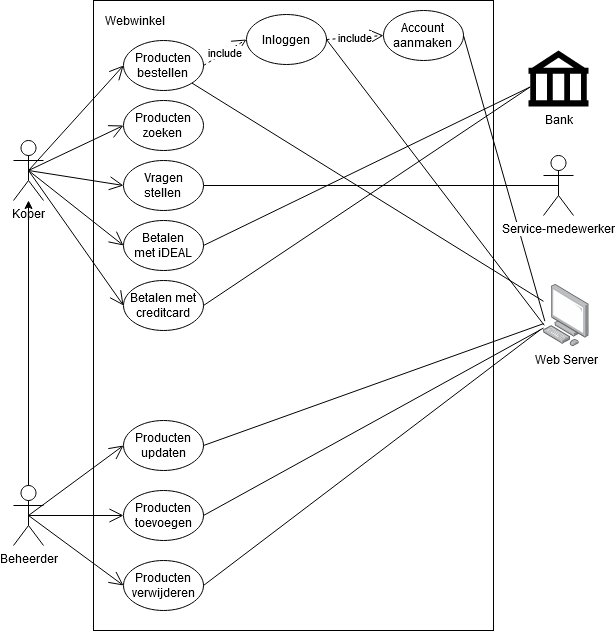

The diagram above was exported from draw.io. Its source (the exported page's mxGraphModel, read from the mxfile embedded in the PNG):
<mxGraphModel dx="541" dy="904" grid="1" gridSize="10" guides="1" tooltips="1" connect="1" arrows="1" fold="1" page="1" pageScale="1" pageWidth="827" pageHeight="1169" math="0" shadow="0">
  <root>
    <mxCell id="0" />
    <mxCell id="1" parent="0" />
    <mxCell id="R6WD6Fa83Xk2_S8UtbV2-28" value="&lt;div align=&quot;left&quot;&gt;&lt;br&gt;&lt;/div&gt;" style="rounded=0;whiteSpace=wrap;html=1;" vertex="1" parent="1">
      <mxGeometry x="180" y="200" width="400" height="630" as="geometry" />
    </mxCell>
    <mxCell id="0yJu9Xby_Ywa2n2XniBN-1" value="&lt;div&gt;Koper&lt;/div&gt;" style="shape=umlActor;verticalLabelPosition=bottom;labelBackgroundColor=#ffffff;verticalAlign=top;html=1;outlineConnect=0;" parent="1" vertex="1">
      <mxGeometry x="100" y="340" width="30" height="60" as="geometry" />
    </mxCell>
    <mxCell id="0yJu9Xby_Ywa2n2XniBN-3" value="&lt;div&gt;Beheerder&lt;/div&gt;" style="shape=umlActor;verticalLabelPosition=bottom;labelBackgroundColor=#ffffff;verticalAlign=top;html=1;outlineConnect=0;" parent="1" vertex="1">
      <mxGeometry x="100" y="685" width="30" height="60" as="geometry" />
    </mxCell>
    <mxCell id="R6WD6Fa83Xk2_S8UtbV2-2" value="" style="endArrow=classic;html=1;exitX=0.5;exitY=0;exitDx=0;exitDy=0;exitPerimeter=0;" edge="1" parent="1" source="0yJu9Xby_Ywa2n2XniBN-3" target="0yJu9Xby_Ywa2n2XniBN-1">
      <mxGeometry width="50" height="50" relative="1" as="geometry">
        <mxPoint x="260" y="530" as="sourcePoint" />
        <mxPoint x="310" y="480" as="targetPoint" />
      </mxGeometry>
    </mxCell>
    <mxCell id="R6WD6Fa83Xk2_S8UtbV2-5" value="Inloggen" style="ellipse;whiteSpace=wrap;html=1;" vertex="1" parent="1">
      <mxGeometry x="333" y="214" width="80" height="50" as="geometry" />
    </mxCell>
    <mxCell id="R6WD6Fa83Xk2_S8UtbV2-7" value="&lt;div&gt;Producten&lt;/div&gt;&lt;div&gt;toevoegen&lt;/div&gt;" style="ellipse;whiteSpace=wrap;html=1;" vertex="1" parent="1">
      <mxGeometry x="210" y="690" width="80" height="50" as="geometry" />
    </mxCell>
    <mxCell id="R6WD6Fa83Xk2_S8UtbV2-8" value="&lt;div&gt;Producten&lt;/div&gt;&lt;div&gt;verwijderen&lt;/div&gt;" style="ellipse;whiteSpace=wrap;html=1;" vertex="1" parent="1">
      <mxGeometry x="210" y="760" width="80" height="50" as="geometry" />
    </mxCell>
    <mxCell id="R6WD6Fa83Xk2_S8UtbV2-9" value="&lt;div&gt;Producten&lt;/div&gt;&lt;div&gt;updaten&lt;/div&gt;" style="ellipse;whiteSpace=wrap;html=1;" vertex="1" parent="1">
      <mxGeometry x="210" y="620" width="80" height="50" as="geometry" />
    </mxCell>
    <mxCell id="R6WD6Fa83Xk2_S8UtbV2-10" value="" style="endArrow=open;endFill=1;endSize=12;html=1;entryX=0;entryY=0.5;entryDx=0;entryDy=0;exitX=0.5;exitY=0.5;exitDx=0;exitDy=0;exitPerimeter=0;" edge="1" parent="1" source="0yJu9Xby_Ywa2n2XniBN-3" target="R6WD6Fa83Xk2_S8UtbV2-8">
      <mxGeometry width="160" relative="1" as="geometry">
        <mxPoint x="230" y="500" as="sourcePoint" />
        <mxPoint x="390" y="500" as="targetPoint" />
      </mxGeometry>
    </mxCell>
    <mxCell id="R6WD6Fa83Xk2_S8UtbV2-11" value="" style="endArrow=open;endFill=1;endSize=12;html=1;entryX=0;entryY=0.5;entryDx=0;entryDy=0;exitX=0.5;exitY=0.5;exitDx=0;exitDy=0;exitPerimeter=0;" edge="1" parent="1" source="0yJu9Xby_Ywa2n2XniBN-3" target="R6WD6Fa83Xk2_S8UtbV2-9">
      <mxGeometry width="160" relative="1" as="geometry">
        <mxPoint x="230" y="500" as="sourcePoint" />
        <mxPoint x="390" y="500" as="targetPoint" />
      </mxGeometry>
    </mxCell>
    <mxCell id="R6WD6Fa83Xk2_S8UtbV2-12" value="" style="endArrow=open;endFill=1;endSize=12;html=1;entryX=0;entryY=0.5;entryDx=0;entryDy=0;exitX=0.5;exitY=0.5;exitDx=0;exitDy=0;exitPerimeter=0;" edge="1" parent="1" source="0yJu9Xby_Ywa2n2XniBN-3" target="R6WD6Fa83Xk2_S8UtbV2-7">
      <mxGeometry width="160" relative="1" as="geometry">
        <mxPoint x="230" y="500" as="sourcePoint" />
        <mxPoint x="390" y="500" as="targetPoint" />
      </mxGeometry>
    </mxCell>
    <mxCell id="R6WD6Fa83Xk2_S8UtbV2-13" value="Web Server" style="points=[];aspect=fixed;html=1;align=center;shadow=0;dashed=0;image;image=img/lib/allied_telesis/computer_and_terminals/Personal_Computer.svg;" vertex="1" parent="1">
      <mxGeometry x="630" y="484.1" width="45.6" height="61.800000000000004" as="geometry" />
    </mxCell>
    <mxCell id="R6WD6Fa83Xk2_S8UtbV2-17" value="" style="endArrow=open;endFill=1;endSize=12;html=1;entryX=0;entryY=0.5;entryDx=0;entryDy=0;exitX=0.5;exitY=0.5;exitDx=0;exitDy=0;exitPerimeter=0;" edge="1" parent="1" source="0yJu9Xby_Ywa2n2XniBN-1" target="R6WD6Fa83Xk2_S8UtbV2-20">
      <mxGeometry width="160" relative="1" as="geometry">
        <mxPoint x="125" y="399.9999999999998" as="sourcePoint" />
        <mxPoint x="190" y="344.9999999999998" as="targetPoint" />
      </mxGeometry>
    </mxCell>
    <mxCell id="R6WD6Fa83Xk2_S8UtbV2-19" value="&lt;div&gt;Producten&lt;/div&gt;&lt;div&gt;zoeken&lt;br&gt;&lt;/div&gt;" style="ellipse;whiteSpace=wrap;html=1;" vertex="1" parent="1">
      <mxGeometry x="210" y="300" width="80" height="50" as="geometry" />
    </mxCell>
    <mxCell id="R6WD6Fa83Xk2_S8UtbV2-20" value="&lt;div&gt;Vragen&lt;/div&gt;&lt;div&gt;stellen&lt;br&gt;&lt;/div&gt;" style="ellipse;whiteSpace=wrap;html=1;" vertex="1" parent="1">
      <mxGeometry x="210" y="360" width="80" height="50" as="geometry" />
    </mxCell>
    <mxCell id="R6WD6Fa83Xk2_S8UtbV2-22" value="&lt;div&gt;Account&lt;/div&gt;&lt;div&gt;aanmaken&lt;br&gt;&lt;/div&gt;" style="ellipse;whiteSpace=wrap;html=1;" vertex="1" parent="1">
      <mxGeometry x="470" y="210" width="80" height="50" as="geometry" />
    </mxCell>
    <mxCell id="R6WD6Fa83Xk2_S8UtbV2-23" value="" style="endArrow=open;endFill=1;endSize=12;html=1;entryX=0;entryY=0.5;entryDx=0;entryDy=0;exitX=0.5;exitY=0.5;exitDx=0;exitDy=0;exitPerimeter=0;" edge="1" parent="1" source="0yJu9Xby_Ywa2n2XniBN-1" target="R6WD6Fa83Xk2_S8UtbV2-19">
      <mxGeometry width="160" relative="1" as="geometry">
        <mxPoint x="125" y="379.9999999999998" as="sourcePoint" />
        <mxPoint x="170" y="235" as="targetPoint" />
      </mxGeometry>
    </mxCell>
    <mxCell id="R6WD6Fa83Xk2_S8UtbV2-25" value="include" style="endArrow=open;endSize=12;dashed=1;html=1;entryX=0;entryY=0.5;entryDx=0;entryDy=0;exitX=1;exitY=0.5;exitDx=0;exitDy=0;" edge="1" parent="1" source="R6WD6Fa83Xk2_S8UtbV2-5" target="R6WD6Fa83Xk2_S8UtbV2-22">
      <mxGeometry width="160" relative="1" as="geometry">
        <mxPoint x="390" y="260" as="sourcePoint" />
        <mxPoint x="480" y="310" as="targetPoint" />
      </mxGeometry>
    </mxCell>
    <mxCell id="R6WD6Fa83Xk2_S8UtbV2-29" value="&lt;div align=&quot;left&quot;&gt;Webwinkel&lt;/div&gt;" style="text;html=1;strokeColor=none;fillColor=none;align=left;verticalAlign=middle;whiteSpace=wrap;rounded=0;" vertex="1" parent="1">
      <mxGeometry x="190" y="210" width="40" height="20" as="geometry" />
    </mxCell>
    <mxCell id="R6WD6Fa83Xk2_S8UtbV2-34" value="&lt;div&gt;Betalen&lt;/div&gt;&lt;div&gt;met iDEAL&lt;br&gt;&lt;/div&gt;" style="ellipse;whiteSpace=wrap;html=1;" vertex="1" parent="1">
      <mxGeometry x="210" y="420" width="80" height="50" as="geometry" />
    </mxCell>
    <mxCell id="R6WD6Fa83Xk2_S8UtbV2-36" value="&lt;div&gt;Betalen met creditcard&lt;br&gt;&lt;/div&gt;" style="ellipse;whiteSpace=wrap;html=1;" vertex="1" parent="1">
      <mxGeometry x="210" y="480" width="80" height="50" as="geometry" />
    </mxCell>
    <mxCell id="R6WD6Fa83Xk2_S8UtbV2-37" value="" style="endArrow=open;endFill=1;endSize=12;html=1;entryX=0;entryY=0.5;entryDx=0;entryDy=0;exitX=0.5;exitY=0.5;exitDx=0;exitDy=0;exitPerimeter=0;" edge="1" parent="1" source="0yJu9Xby_Ywa2n2XniBN-1" target="R6WD6Fa83Xk2_S8UtbV2-36">
      <mxGeometry width="160" relative="1" as="geometry">
        <mxPoint x="125" y="379.9999999999998" as="sourcePoint" />
        <mxPoint x="220" y="454.9999999999998" as="targetPoint" />
      </mxGeometry>
    </mxCell>
    <mxCell id="R6WD6Fa83Xk2_S8UtbV2-38" value="" style="endArrow=open;endFill=1;endSize=12;html=1;entryX=0;entryY=0.5;entryDx=0;entryDy=0;exitX=0.5;exitY=0.5;exitDx=0;exitDy=0;exitPerimeter=0;" edge="1" parent="1" source="0yJu9Xby_Ywa2n2XniBN-1" target="R6WD6Fa83Xk2_S8UtbV2-34">
      <mxGeometry width="160" relative="1" as="geometry">
        <mxPoint x="125" y="379.9999999999998" as="sourcePoint" />
        <mxPoint x="220" y="569.9999999999998" as="targetPoint" />
      </mxGeometry>
    </mxCell>
    <mxCell id="R6WD6Fa83Xk2_S8UtbV2-39" value="" style="endArrow=none;html=1;entryX=0.03;entryY=0.592;entryDx=0;entryDy=0;entryPerimeter=0;exitX=1;exitY=0.5;exitDx=0;exitDy=0;" edge="1" parent="1" source="R6WD6Fa83Xk2_S8UtbV2-22" target="R6WD6Fa83Xk2_S8UtbV2-13">
      <mxGeometry width="50" height="50" relative="1" as="geometry">
        <mxPoint x="360" y="570" as="sourcePoint" />
        <mxPoint x="410" y="520" as="targetPoint" />
      </mxGeometry>
    </mxCell>
    <mxCell id="R6WD6Fa83Xk2_S8UtbV2-40" value="" style="endArrow=none;html=1;exitX=1;exitY=0.5;exitDx=0;exitDy=0;entryX=0.017;entryY=0.659;entryDx=0;entryDy=0;entryPerimeter=0;" edge="1" parent="1" source="R6WD6Fa83Xk2_S8UtbV2-5" target="R6WD6Fa83Xk2_S8UtbV2-13">
      <mxGeometry width="50" height="50" relative="1" as="geometry">
        <mxPoint x="560" y="255" as="sourcePoint" />
        <mxPoint x="617" y="531" as="targetPoint" />
      </mxGeometry>
    </mxCell>
    <mxCell id="R6WD6Fa83Xk2_S8UtbV2-41" value="" style="endArrow=none;html=1;entryX=-0.061;entryY=0.726;entryDx=0;entryDy=0;entryPerimeter=0;exitX=1;exitY=0.5;exitDx=0;exitDy=0;" edge="1" parent="1" source="R6WD6Fa83Xk2_S8UtbV2-8" target="R6WD6Fa83Xk2_S8UtbV2-13">
      <mxGeometry width="50" height="50" relative="1" as="geometry">
        <mxPoint x="360" y="570" as="sourcePoint" />
        <mxPoint x="410" y="520" as="targetPoint" />
      </mxGeometry>
    </mxCell>
    <mxCell id="R6WD6Fa83Xk2_S8UtbV2-42" value="" style="endArrow=none;html=1;exitX=1;exitY=0.5;exitDx=0;exitDy=0;" edge="1" parent="1" source="R6WD6Fa83Xk2_S8UtbV2-7" target="R6WD6Fa83Xk2_S8UtbV2-13">
      <mxGeometry width="50" height="50" relative="1" as="geometry">
        <mxPoint x="300" y="794.9999999999998" as="sourcePoint" />
        <mxPoint x="637.2184" y="538.9668000000001" as="targetPoint" />
      </mxGeometry>
    </mxCell>
    <mxCell id="R6WD6Fa83Xk2_S8UtbV2-43" value="" style="endArrow=none;html=1;exitX=1;exitY=0.5;exitDx=0;exitDy=0;" edge="1" parent="1" source="R6WD6Fa83Xk2_S8UtbV2-9" target="R6WD6Fa83Xk2_S8UtbV2-13">
      <mxGeometry width="50" height="50" relative="1" as="geometry">
        <mxPoint x="300" y="724.9999999999998" as="sourcePoint" />
        <mxPoint x="640" y="537.5689084895259" as="targetPoint" />
      </mxGeometry>
    </mxCell>
    <mxCell id="R6WD6Fa83Xk2_S8UtbV2-45" value="" style="endArrow=open;endFill=1;endSize=12;html=1;entryX=0;entryY=0.5;entryDx=0;entryDy=0;exitX=0.5;exitY=0.5;exitDx=0;exitDy=0;exitPerimeter=0;" edge="1" parent="1" source="0yJu9Xby_Ywa2n2XniBN-1" target="R6WD6Fa83Xk2_S8UtbV2-46">
      <mxGeometry width="160" relative="1" as="geometry">
        <mxPoint x="125" y="379.9999999999998" as="sourcePoint" />
        <mxPoint x="220" y="384.9999999999998" as="targetPoint" />
      </mxGeometry>
    </mxCell>
    <mxCell id="R6WD6Fa83Xk2_S8UtbV2-46" value="&lt;div&gt;Producten&lt;/div&gt;&lt;div&gt;bestellen&lt;br&gt;&lt;/div&gt;" style="ellipse;whiteSpace=wrap;html=1;" vertex="1" parent="1">
      <mxGeometry x="210" y="240" width="80" height="50" as="geometry" />
    </mxCell>
    <mxCell id="R6WD6Fa83Xk2_S8UtbV2-47" value="Bank" style="shape=mxgraph.signs.travel.bank;html=1;fillColor=#000000;strokeColor=none;verticalLabelPosition=bottom;verticalAlign=top;align=center;" vertex="1" parent="1">
      <mxGeometry x="615" y="250" width="60" height="56" as="geometry" />
    </mxCell>
    <mxCell id="R6WD6Fa83Xk2_S8UtbV2-49" value="include" style="endArrow=open;endSize=12;dashed=1;html=1;entryX=0;entryY=0.5;entryDx=0;entryDy=0;exitX=1;exitY=0.5;exitDx=0;exitDy=0;" edge="1" parent="1" source="R6WD6Fa83Xk2_S8UtbV2-46" target="R6WD6Fa83Xk2_S8UtbV2-5">
      <mxGeometry width="160" relative="1" as="geometry">
        <mxPoint x="440" y="275" as="sourcePoint" />
        <mxPoint x="480" y="245" as="targetPoint" />
      </mxGeometry>
    </mxCell>
    <mxCell id="R6WD6Fa83Xk2_S8UtbV2-50" value="&lt;div&gt;Service-medewerker&lt;/div&gt;" style="shape=umlActor;verticalLabelPosition=bottom;labelBackgroundColor=#ffffff;verticalAlign=top;html=1;outlineConnect=0;" vertex="1" parent="1">
      <mxGeometry x="630" y="355" width="30" height="60" as="geometry" />
    </mxCell>
    <mxCell id="R6WD6Fa83Xk2_S8UtbV2-51" value="" style="endArrow=none;html=1;entryX=0.5;entryY=0.5;entryDx=0;entryDy=0;entryPerimeter=0;exitX=1;exitY=0.5;exitDx=0;exitDy=0;" edge="1" parent="1" source="R6WD6Fa83Xk2_S8UtbV2-20" target="R6WD6Fa83Xk2_S8UtbV2-50">
      <mxGeometry width="50" height="50" relative="1" as="geometry">
        <mxPoint x="410" y="430" as="sourcePoint" />
        <mxPoint x="460" y="380" as="targetPoint" />
      </mxGeometry>
    </mxCell>
    <mxCell id="R6WD6Fa83Xk2_S8UtbV2-52" value="" style="endArrow=none;html=1;exitX=1;exitY=1;exitDx=0;exitDy=0;" edge="1" parent="1" source="R6WD6Fa83Xk2_S8UtbV2-46" target="R6WD6Fa83Xk2_S8UtbV2-13">
      <mxGeometry width="50" height="50" relative="1" as="geometry">
        <mxPoint x="423" y="249" as="sourcePoint" />
        <mxPoint x="640.7752" y="534.8262" as="targetPoint" />
      </mxGeometry>
    </mxCell>
    <mxCell id="R6WD6Fa83Xk2_S8UtbV2-53" value="" style="endArrow=none;html=1;entryX=0.03;entryY=0.65;entryDx=0;entryDy=0;entryPerimeter=0;exitX=1;exitY=0.5;exitDx=0;exitDy=0;" edge="1" parent="1" source="R6WD6Fa83Xk2_S8UtbV2-34" target="R6WD6Fa83Xk2_S8UtbV2-47">
      <mxGeometry width="50" height="50" relative="1" as="geometry">
        <mxPoint x="300" y="394.9999999999998" as="sourcePoint" />
        <mxPoint x="655" y="394.9999999999998" as="targetPoint" />
      </mxGeometry>
    </mxCell>
    <mxCell id="R6WD6Fa83Xk2_S8UtbV2-54" value="" style="endArrow=none;html=1;entryX=0.03;entryY=0.65;entryDx=0;entryDy=0;entryPerimeter=0;exitX=1;exitY=0.5;exitDx=0;exitDy=0;" edge="1" parent="1" source="R6WD6Fa83Xk2_S8UtbV2-36" target="R6WD6Fa83Xk2_S8UtbV2-47">
      <mxGeometry width="50" height="50" relative="1" as="geometry">
        <mxPoint x="300" y="454.9999999999998" as="sourcePoint" />
        <mxPoint x="626.8" y="296.4000000000001" as="targetPoint" />
      </mxGeometry>
    </mxCell>
  </root>
</mxGraphModel>